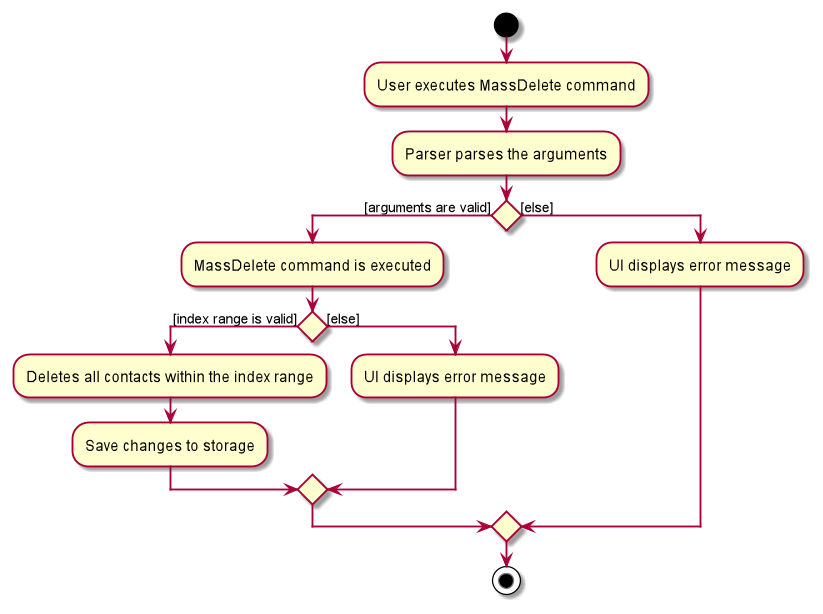

The diagram above was rendered by PlantUML. Its source (embedded in the PNG):
@startuml
start
:User executes MassDelete command;
:Parser parses the arguments;
if () then ([arguments are valid])
    :MassDelete command is executed;
if () then ([index range is valid])
    :Deletes all contacts within the index range;
    :Save changes to storage;
else ([else])
    :UI displays error message;
endif
else ([else])
    :UI displays error message;
endif
stop
@enduml